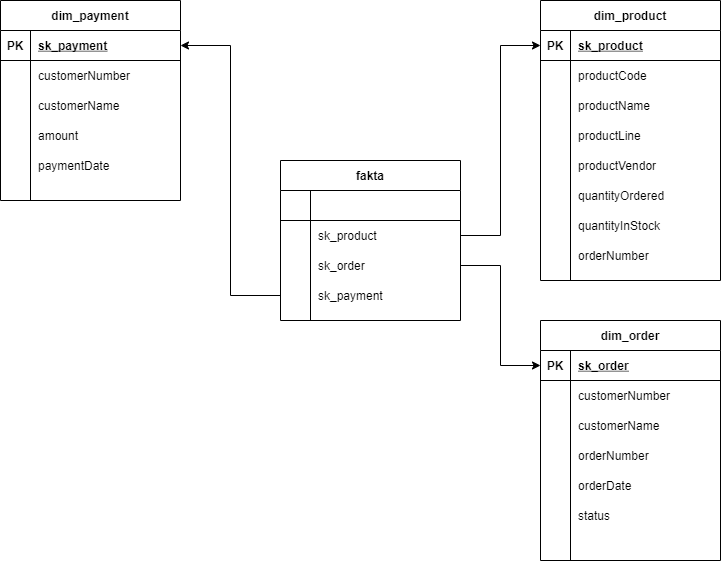

The diagram above was exported from draw.io. Its source (the exported page's mxGraphModel, read from the mxfile embedded in the PNG):
<mxGraphModel dx="806" dy="490" grid="1" gridSize="10" guides="1" tooltips="1" connect="1" arrows="1" fold="1" page="1" pageScale="1" pageWidth="850" pageHeight="1100" math="0" shadow="0">
  <root>
    <mxCell id="0" />
    <mxCell id="1" parent="0" />
    <mxCell id="_whwrivawiDE2kxX0Nby-1" value="dim_payment" style="shape=table;startSize=30;container=1;collapsible=1;childLayout=tableLayout;fixedRows=1;rowLines=0;fontStyle=1;align=center;resizeLast=1;" parent="1" vertex="1">
      <mxGeometry x="40" y="40" width="180" height="200" as="geometry" />
    </mxCell>
    <mxCell id="_whwrivawiDE2kxX0Nby-2" value="" style="shape=partialRectangle;collapsible=0;dropTarget=0;pointerEvents=0;fillColor=none;top=0;left=0;bottom=1;right=0;points=[[0,0.5],[1,0.5]];portConstraint=eastwest;" parent="_whwrivawiDE2kxX0Nby-1" vertex="1">
      <mxGeometry y="30" width="180" height="30" as="geometry" />
    </mxCell>
    <mxCell id="_whwrivawiDE2kxX0Nby-3" value="PK" style="shape=partialRectangle;connectable=0;fillColor=none;top=0;left=0;bottom=0;right=0;fontStyle=1;overflow=hidden;" parent="_whwrivawiDE2kxX0Nby-2" vertex="1">
      <mxGeometry width="30" height="30" as="geometry">
        <mxRectangle width="30" height="30" as="alternateBounds" />
      </mxGeometry>
    </mxCell>
    <mxCell id="_whwrivawiDE2kxX0Nby-4" value="sk_payment" style="shape=partialRectangle;connectable=0;fillColor=none;top=0;left=0;bottom=0;right=0;align=left;spacingLeft=6;fontStyle=5;overflow=hidden;" parent="_whwrivawiDE2kxX0Nby-2" vertex="1">
      <mxGeometry x="30" width="150" height="30" as="geometry">
        <mxRectangle width="150" height="30" as="alternateBounds" />
      </mxGeometry>
    </mxCell>
    <mxCell id="_whwrivawiDE2kxX0Nby-5" value="" style="shape=partialRectangle;collapsible=0;dropTarget=0;pointerEvents=0;fillColor=none;top=0;left=0;bottom=0;right=0;points=[[0,0.5],[1,0.5]];portConstraint=eastwest;" parent="_whwrivawiDE2kxX0Nby-1" vertex="1">
      <mxGeometry y="60" width="180" height="30" as="geometry" />
    </mxCell>
    <mxCell id="_whwrivawiDE2kxX0Nby-6" value="" style="shape=partialRectangle;connectable=0;fillColor=none;top=0;left=0;bottom=0;right=0;editable=1;overflow=hidden;" parent="_whwrivawiDE2kxX0Nby-5" vertex="1">
      <mxGeometry width="30" height="30" as="geometry">
        <mxRectangle width="30" height="30" as="alternateBounds" />
      </mxGeometry>
    </mxCell>
    <mxCell id="_whwrivawiDE2kxX0Nby-7" value="" style="shape=partialRectangle;connectable=0;fillColor=none;top=0;left=0;bottom=0;right=0;align=left;spacingLeft=6;overflow=hidden;" parent="_whwrivawiDE2kxX0Nby-5" vertex="1">
      <mxGeometry x="30" width="150" height="30" as="geometry">
        <mxRectangle width="150" height="30" as="alternateBounds" />
      </mxGeometry>
    </mxCell>
    <mxCell id="_whwrivawiDE2kxX0Nby-8" value="" style="shape=partialRectangle;collapsible=0;dropTarget=0;pointerEvents=0;fillColor=none;top=0;left=0;bottom=0;right=0;points=[[0,0.5],[1,0.5]];portConstraint=eastwest;" parent="_whwrivawiDE2kxX0Nby-1" vertex="1">
      <mxGeometry y="90" width="180" height="30" as="geometry" />
    </mxCell>
    <mxCell id="_whwrivawiDE2kxX0Nby-9" value="" style="shape=partialRectangle;connectable=0;fillColor=none;top=0;left=0;bottom=0;right=0;editable=1;overflow=hidden;" parent="_whwrivawiDE2kxX0Nby-8" vertex="1">
      <mxGeometry width="30" height="30" as="geometry">
        <mxRectangle width="30" height="30" as="alternateBounds" />
      </mxGeometry>
    </mxCell>
    <mxCell id="_whwrivawiDE2kxX0Nby-10" value="" style="shape=partialRectangle;connectable=0;fillColor=none;top=0;left=0;bottom=0;right=0;align=left;spacingLeft=6;overflow=hidden;" parent="_whwrivawiDE2kxX0Nby-8" vertex="1">
      <mxGeometry x="30" width="150" height="30" as="geometry">
        <mxRectangle width="150" height="30" as="alternateBounds" />
      </mxGeometry>
    </mxCell>
    <mxCell id="_whwrivawiDE2kxX0Nby-11" value="" style="shape=partialRectangle;collapsible=0;dropTarget=0;pointerEvents=0;fillColor=none;top=0;left=0;bottom=0;right=0;points=[[0,0.5],[1,0.5]];portConstraint=eastwest;" parent="_whwrivawiDE2kxX0Nby-1" vertex="1">
      <mxGeometry y="120" width="180" height="30" as="geometry" />
    </mxCell>
    <mxCell id="_whwrivawiDE2kxX0Nby-12" value="" style="shape=partialRectangle;connectable=0;fillColor=none;top=0;left=0;bottom=0;right=0;editable=1;overflow=hidden;" parent="_whwrivawiDE2kxX0Nby-11" vertex="1">
      <mxGeometry width="30" height="30" as="geometry">
        <mxRectangle width="30" height="30" as="alternateBounds" />
      </mxGeometry>
    </mxCell>
    <mxCell id="_whwrivawiDE2kxX0Nby-13" value="" style="shape=partialRectangle;connectable=0;fillColor=none;top=0;left=0;bottom=0;right=0;align=left;spacingLeft=6;overflow=hidden;" parent="_whwrivawiDE2kxX0Nby-11" vertex="1">
      <mxGeometry x="30" width="150" height="30" as="geometry">
        <mxRectangle width="150" height="30" as="alternateBounds" />
      </mxGeometry>
    </mxCell>
    <mxCell id="_whwrivawiDE2kxX0Nby-14" value="fakta" style="shape=table;startSize=30;container=1;collapsible=1;childLayout=tableLayout;fixedRows=1;rowLines=0;fontStyle=1;align=center;resizeLast=1;" parent="1" vertex="1">
      <mxGeometry x="320" y="200" width="180" height="160" as="geometry" />
    </mxCell>
    <mxCell id="_whwrivawiDE2kxX0Nby-15" value="" style="shape=partialRectangle;collapsible=0;dropTarget=0;pointerEvents=0;fillColor=none;top=0;left=0;bottom=1;right=0;points=[[0,0.5],[1,0.5]];portConstraint=eastwest;" parent="_whwrivawiDE2kxX0Nby-14" vertex="1">
      <mxGeometry y="30" width="180" height="30" as="geometry" />
    </mxCell>
    <mxCell id="_whwrivawiDE2kxX0Nby-16" value="" style="shape=partialRectangle;connectable=0;fillColor=none;top=0;left=0;bottom=0;right=0;fontStyle=1;overflow=hidden;" parent="_whwrivawiDE2kxX0Nby-15" vertex="1">
      <mxGeometry width="30" height="30" as="geometry">
        <mxRectangle width="30" height="30" as="alternateBounds" />
      </mxGeometry>
    </mxCell>
    <mxCell id="_whwrivawiDE2kxX0Nby-17" value="" style="shape=partialRectangle;connectable=0;fillColor=none;top=0;left=0;bottom=0;right=0;align=left;spacingLeft=6;fontStyle=5;overflow=hidden;" parent="_whwrivawiDE2kxX0Nby-15" vertex="1">
      <mxGeometry x="30" width="150" height="30" as="geometry">
        <mxRectangle width="150" height="30" as="alternateBounds" />
      </mxGeometry>
    </mxCell>
    <mxCell id="_whwrivawiDE2kxX0Nby-18" value="" style="shape=partialRectangle;collapsible=0;dropTarget=0;pointerEvents=0;fillColor=none;top=0;left=0;bottom=0;right=0;points=[[0,0.5],[1,0.5]];portConstraint=eastwest;" parent="_whwrivawiDE2kxX0Nby-14" vertex="1">
      <mxGeometry y="60" width="180" height="30" as="geometry" />
    </mxCell>
    <mxCell id="_whwrivawiDE2kxX0Nby-19" value="" style="shape=partialRectangle;connectable=0;fillColor=none;top=0;left=0;bottom=0;right=0;editable=1;overflow=hidden;" parent="_whwrivawiDE2kxX0Nby-18" vertex="1">
      <mxGeometry width="30" height="30" as="geometry">
        <mxRectangle width="30" height="30" as="alternateBounds" />
      </mxGeometry>
    </mxCell>
    <mxCell id="_whwrivawiDE2kxX0Nby-20" value="sk_product" style="shape=partialRectangle;connectable=0;fillColor=none;top=0;left=0;bottom=0;right=0;align=left;spacingLeft=6;overflow=hidden;" parent="_whwrivawiDE2kxX0Nby-18" vertex="1">
      <mxGeometry x="30" width="150" height="30" as="geometry">
        <mxRectangle width="150" height="30" as="alternateBounds" />
      </mxGeometry>
    </mxCell>
    <mxCell id="_whwrivawiDE2kxX0Nby-21" value="" style="shape=partialRectangle;collapsible=0;dropTarget=0;pointerEvents=0;fillColor=none;top=0;left=0;bottom=0;right=0;points=[[0,0.5],[1,0.5]];portConstraint=eastwest;" parent="_whwrivawiDE2kxX0Nby-14" vertex="1">
      <mxGeometry y="90" width="180" height="30" as="geometry" />
    </mxCell>
    <mxCell id="_whwrivawiDE2kxX0Nby-22" value="" style="shape=partialRectangle;connectable=0;fillColor=none;top=0;left=0;bottom=0;right=0;editable=1;overflow=hidden;" parent="_whwrivawiDE2kxX0Nby-21" vertex="1">
      <mxGeometry width="30" height="30" as="geometry">
        <mxRectangle width="30" height="30" as="alternateBounds" />
      </mxGeometry>
    </mxCell>
    <mxCell id="_whwrivawiDE2kxX0Nby-23" value="sk_order" style="shape=partialRectangle;connectable=0;fillColor=none;top=0;left=0;bottom=0;right=0;align=left;spacingLeft=6;overflow=hidden;" parent="_whwrivawiDE2kxX0Nby-21" vertex="1">
      <mxGeometry x="30" width="150" height="30" as="geometry">
        <mxRectangle width="150" height="30" as="alternateBounds" />
      </mxGeometry>
    </mxCell>
    <mxCell id="_whwrivawiDE2kxX0Nby-24" value="" style="shape=partialRectangle;collapsible=0;dropTarget=0;pointerEvents=0;fillColor=none;top=0;left=0;bottom=0;right=0;points=[[0,0.5],[1,0.5]];portConstraint=eastwest;" parent="_whwrivawiDE2kxX0Nby-14" vertex="1">
      <mxGeometry y="120" width="180" height="30" as="geometry" />
    </mxCell>
    <mxCell id="_whwrivawiDE2kxX0Nby-25" value="" style="shape=partialRectangle;connectable=0;fillColor=none;top=0;left=0;bottom=0;right=0;editable=1;overflow=hidden;" parent="_whwrivawiDE2kxX0Nby-24" vertex="1">
      <mxGeometry width="30" height="30" as="geometry">
        <mxRectangle width="30" height="30" as="alternateBounds" />
      </mxGeometry>
    </mxCell>
    <mxCell id="_whwrivawiDE2kxX0Nby-26" value="sk_payment" style="shape=partialRectangle;connectable=0;fillColor=none;top=0;left=0;bottom=0;right=0;align=left;spacingLeft=6;overflow=hidden;" parent="_whwrivawiDE2kxX0Nby-24" vertex="1">
      <mxGeometry x="30" width="150" height="30" as="geometry">
        <mxRectangle width="150" height="30" as="alternateBounds" />
      </mxGeometry>
    </mxCell>
    <mxCell id="_whwrivawiDE2kxX0Nby-27" value="dim_product" style="shape=table;startSize=30;container=1;collapsible=1;childLayout=tableLayout;fixedRows=1;rowLines=0;fontStyle=1;align=center;resizeLast=1;" parent="1" vertex="1">
      <mxGeometry x="580" y="40" width="180" height="280" as="geometry" />
    </mxCell>
    <mxCell id="_whwrivawiDE2kxX0Nby-28" value="" style="shape=partialRectangle;collapsible=0;dropTarget=0;pointerEvents=0;fillColor=none;top=0;left=0;bottom=1;right=0;points=[[0,0.5],[1,0.5]];portConstraint=eastwest;" parent="_whwrivawiDE2kxX0Nby-27" vertex="1">
      <mxGeometry y="30" width="180" height="30" as="geometry" />
    </mxCell>
    <mxCell id="_whwrivawiDE2kxX0Nby-29" value="PK" style="shape=partialRectangle;connectable=0;fillColor=none;top=0;left=0;bottom=0;right=0;fontStyle=1;overflow=hidden;" parent="_whwrivawiDE2kxX0Nby-28" vertex="1">
      <mxGeometry width="30" height="30" as="geometry">
        <mxRectangle width="30" height="30" as="alternateBounds" />
      </mxGeometry>
    </mxCell>
    <mxCell id="_whwrivawiDE2kxX0Nby-30" value="sk_product" style="shape=partialRectangle;connectable=0;fillColor=none;top=0;left=0;bottom=0;right=0;align=left;spacingLeft=6;fontStyle=5;overflow=hidden;" parent="_whwrivawiDE2kxX0Nby-28" vertex="1">
      <mxGeometry x="30" width="150" height="30" as="geometry">
        <mxRectangle width="150" height="30" as="alternateBounds" />
      </mxGeometry>
    </mxCell>
    <mxCell id="_whwrivawiDE2kxX0Nby-31" value="" style="shape=partialRectangle;collapsible=0;dropTarget=0;pointerEvents=0;fillColor=none;top=0;left=0;bottom=0;right=0;points=[[0,0.5],[1,0.5]];portConstraint=eastwest;" parent="_whwrivawiDE2kxX0Nby-27" vertex="1">
      <mxGeometry y="60" width="180" height="30" as="geometry" />
    </mxCell>
    <mxCell id="_whwrivawiDE2kxX0Nby-32" value="" style="shape=partialRectangle;connectable=0;fillColor=none;top=0;left=0;bottom=0;right=0;editable=1;overflow=hidden;" parent="_whwrivawiDE2kxX0Nby-31" vertex="1">
      <mxGeometry width="30" height="30" as="geometry">
        <mxRectangle width="30" height="30" as="alternateBounds" />
      </mxGeometry>
    </mxCell>
    <mxCell id="_whwrivawiDE2kxX0Nby-33" value="" style="shape=partialRectangle;connectable=0;fillColor=none;top=0;left=0;bottom=0;right=0;align=left;spacingLeft=6;overflow=hidden;" parent="_whwrivawiDE2kxX0Nby-31" vertex="1">
      <mxGeometry x="30" width="150" height="30" as="geometry">
        <mxRectangle width="150" height="30" as="alternateBounds" />
      </mxGeometry>
    </mxCell>
    <mxCell id="_whwrivawiDE2kxX0Nby-34" value="" style="shape=partialRectangle;collapsible=0;dropTarget=0;pointerEvents=0;fillColor=none;top=0;left=0;bottom=0;right=0;points=[[0,0.5],[1,0.5]];portConstraint=eastwest;" parent="_whwrivawiDE2kxX0Nby-27" vertex="1">
      <mxGeometry y="90" width="180" height="30" as="geometry" />
    </mxCell>
    <mxCell id="_whwrivawiDE2kxX0Nby-35" value="" style="shape=partialRectangle;connectable=0;fillColor=none;top=0;left=0;bottom=0;right=0;editable=1;overflow=hidden;" parent="_whwrivawiDE2kxX0Nby-34" vertex="1">
      <mxGeometry width="30" height="30" as="geometry">
        <mxRectangle width="30" height="30" as="alternateBounds" />
      </mxGeometry>
    </mxCell>
    <mxCell id="_whwrivawiDE2kxX0Nby-36" value="" style="shape=partialRectangle;connectable=0;fillColor=none;top=0;left=0;bottom=0;right=0;align=left;spacingLeft=6;overflow=hidden;" parent="_whwrivawiDE2kxX0Nby-34" vertex="1">
      <mxGeometry x="30" width="150" height="30" as="geometry">
        <mxRectangle width="150" height="30" as="alternateBounds" />
      </mxGeometry>
    </mxCell>
    <mxCell id="_whwrivawiDE2kxX0Nby-37" value="" style="shape=partialRectangle;collapsible=0;dropTarget=0;pointerEvents=0;fillColor=none;top=0;left=0;bottom=0;right=0;points=[[0,0.5],[1,0.5]];portConstraint=eastwest;" parent="_whwrivawiDE2kxX0Nby-27" vertex="1">
      <mxGeometry y="120" width="180" height="30" as="geometry" />
    </mxCell>
    <mxCell id="_whwrivawiDE2kxX0Nby-38" value="" style="shape=partialRectangle;connectable=0;fillColor=none;top=0;left=0;bottom=0;right=0;editable=1;overflow=hidden;" parent="_whwrivawiDE2kxX0Nby-37" vertex="1">
      <mxGeometry width="30" height="30" as="geometry">
        <mxRectangle width="30" height="30" as="alternateBounds" />
      </mxGeometry>
    </mxCell>
    <mxCell id="_whwrivawiDE2kxX0Nby-39" value="" style="shape=partialRectangle;connectable=0;fillColor=none;top=0;left=0;bottom=0;right=0;align=left;spacingLeft=6;overflow=hidden;" parent="_whwrivawiDE2kxX0Nby-37" vertex="1">
      <mxGeometry x="30" width="150" height="30" as="geometry">
        <mxRectangle width="150" height="30" as="alternateBounds" />
      </mxGeometry>
    </mxCell>
    <mxCell id="_whwrivawiDE2kxX0Nby-40" value="dim_order" style="shape=table;startSize=30;container=1;collapsible=1;childLayout=tableLayout;fixedRows=1;rowLines=0;fontStyle=1;align=center;resizeLast=1;" parent="1" vertex="1">
      <mxGeometry x="580" y="360" width="180" height="240" as="geometry" />
    </mxCell>
    <mxCell id="_whwrivawiDE2kxX0Nby-41" value="" style="shape=partialRectangle;collapsible=0;dropTarget=0;pointerEvents=0;fillColor=none;top=0;left=0;bottom=1;right=0;points=[[0,0.5],[1,0.5]];portConstraint=eastwest;" parent="_whwrivawiDE2kxX0Nby-40" vertex="1">
      <mxGeometry y="30" width="180" height="30" as="geometry" />
    </mxCell>
    <mxCell id="_whwrivawiDE2kxX0Nby-42" value="PK" style="shape=partialRectangle;connectable=0;fillColor=none;top=0;left=0;bottom=0;right=0;fontStyle=1;overflow=hidden;" parent="_whwrivawiDE2kxX0Nby-41" vertex="1">
      <mxGeometry width="30" height="30" as="geometry">
        <mxRectangle width="30" height="30" as="alternateBounds" />
      </mxGeometry>
    </mxCell>
    <mxCell id="_whwrivawiDE2kxX0Nby-43" value="sk_order" style="shape=partialRectangle;connectable=0;fillColor=none;top=0;left=0;bottom=0;right=0;align=left;spacingLeft=6;fontStyle=5;overflow=hidden;" parent="_whwrivawiDE2kxX0Nby-41" vertex="1">
      <mxGeometry x="30" width="150" height="30" as="geometry">
        <mxRectangle width="150" height="30" as="alternateBounds" />
      </mxGeometry>
    </mxCell>
    <mxCell id="_whwrivawiDE2kxX0Nby-44" value="" style="shape=partialRectangle;collapsible=0;dropTarget=0;pointerEvents=0;fillColor=none;top=0;left=0;bottom=0;right=0;points=[[0,0.5],[1,0.5]];portConstraint=eastwest;" parent="_whwrivawiDE2kxX0Nby-40" vertex="1">
      <mxGeometry y="60" width="180" height="30" as="geometry" />
    </mxCell>
    <mxCell id="_whwrivawiDE2kxX0Nby-45" value="" style="shape=partialRectangle;connectable=0;fillColor=none;top=0;left=0;bottom=0;right=0;editable=1;overflow=hidden;" parent="_whwrivawiDE2kxX0Nby-44" vertex="1">
      <mxGeometry width="30" height="30" as="geometry">
        <mxRectangle width="30" height="30" as="alternateBounds" />
      </mxGeometry>
    </mxCell>
    <mxCell id="_whwrivawiDE2kxX0Nby-46" value="" style="shape=partialRectangle;connectable=0;fillColor=none;top=0;left=0;bottom=0;right=0;align=left;spacingLeft=6;overflow=hidden;" parent="_whwrivawiDE2kxX0Nby-44" vertex="1">
      <mxGeometry x="30" width="150" height="30" as="geometry">
        <mxRectangle width="150" height="30" as="alternateBounds" />
      </mxGeometry>
    </mxCell>
    <mxCell id="_whwrivawiDE2kxX0Nby-47" value="" style="shape=partialRectangle;collapsible=0;dropTarget=0;pointerEvents=0;fillColor=none;top=0;left=0;bottom=0;right=0;points=[[0,0.5],[1,0.5]];portConstraint=eastwest;" parent="_whwrivawiDE2kxX0Nby-40" vertex="1">
      <mxGeometry y="90" width="180" height="30" as="geometry" />
    </mxCell>
    <mxCell id="_whwrivawiDE2kxX0Nby-48" value="" style="shape=partialRectangle;connectable=0;fillColor=none;top=0;left=0;bottom=0;right=0;editable=1;overflow=hidden;" parent="_whwrivawiDE2kxX0Nby-47" vertex="1">
      <mxGeometry width="30" height="30" as="geometry">
        <mxRectangle width="30" height="30" as="alternateBounds" />
      </mxGeometry>
    </mxCell>
    <mxCell id="_whwrivawiDE2kxX0Nby-49" value="" style="shape=partialRectangle;connectable=0;fillColor=none;top=0;left=0;bottom=0;right=0;align=left;spacingLeft=6;overflow=hidden;" parent="_whwrivawiDE2kxX0Nby-47" vertex="1">
      <mxGeometry x="30" width="150" height="30" as="geometry">
        <mxRectangle width="150" height="30" as="alternateBounds" />
      </mxGeometry>
    </mxCell>
    <mxCell id="_whwrivawiDE2kxX0Nby-50" value="" style="shape=partialRectangle;collapsible=0;dropTarget=0;pointerEvents=0;fillColor=none;top=0;left=0;bottom=0;right=0;points=[[0,0.5],[1,0.5]];portConstraint=eastwest;" parent="_whwrivawiDE2kxX0Nby-40" vertex="1">
      <mxGeometry y="120" width="180" height="30" as="geometry" />
    </mxCell>
    <mxCell id="_whwrivawiDE2kxX0Nby-51" value="" style="shape=partialRectangle;connectable=0;fillColor=none;top=0;left=0;bottom=0;right=0;editable=1;overflow=hidden;" parent="_whwrivawiDE2kxX0Nby-50" vertex="1">
      <mxGeometry width="30" height="30" as="geometry">
        <mxRectangle width="30" height="30" as="alternateBounds" />
      </mxGeometry>
    </mxCell>
    <mxCell id="_whwrivawiDE2kxX0Nby-52" value="" style="shape=partialRectangle;connectable=0;fillColor=none;top=0;left=0;bottom=0;right=0;align=left;spacingLeft=6;overflow=hidden;" parent="_whwrivawiDE2kxX0Nby-50" vertex="1">
      <mxGeometry x="30" width="150" height="30" as="geometry">
        <mxRectangle width="150" height="30" as="alternateBounds" />
      </mxGeometry>
    </mxCell>
    <mxCell id="_whwrivawiDE2kxX0Nby-53" value="customerNumber" style="shape=partialRectangle;connectable=0;fillColor=none;top=0;left=0;bottom=0;right=0;align=left;spacingLeft=6;overflow=hidden;fontColor=default;strokeColor=default;" parent="1" vertex="1">
      <mxGeometry x="70" y="100" width="150" height="30" as="geometry">
        <mxRectangle width="150" height="30" as="alternateBounds" />
      </mxGeometry>
    </mxCell>
    <mxCell id="_whwrivawiDE2kxX0Nby-54" value="customerName" style="shape=partialRectangle;connectable=0;fillColor=none;top=0;left=0;bottom=0;right=0;align=left;spacingLeft=6;overflow=hidden;fontColor=default;strokeColor=default;" parent="1" vertex="1">
      <mxGeometry x="70" y="130" width="150" height="30" as="geometry">
        <mxRectangle width="150" height="30" as="alternateBounds" />
      </mxGeometry>
    </mxCell>
    <mxCell id="_whwrivawiDE2kxX0Nby-55" value="amount" style="shape=partialRectangle;connectable=0;fillColor=none;top=0;left=0;bottom=0;right=0;align=left;spacingLeft=6;overflow=hidden;fontColor=default;strokeColor=default;" parent="1" vertex="1">
      <mxGeometry x="70" y="160" width="150" height="30" as="geometry">
        <mxRectangle width="150" height="30" as="alternateBounds" />
      </mxGeometry>
    </mxCell>
    <mxCell id="_whwrivawiDE2kxX0Nby-56" value="paymentDate" style="shape=partialRectangle;connectable=0;fillColor=none;top=0;left=0;bottom=0;right=0;align=left;spacingLeft=6;overflow=hidden;fontColor=default;strokeColor=default;" parent="1" vertex="1">
      <mxGeometry x="70" y="190" width="150" height="30" as="geometry">
        <mxRectangle width="150" height="30" as="alternateBounds" />
      </mxGeometry>
    </mxCell>
    <mxCell id="_whwrivawiDE2kxX0Nby-57" value="customerNumber" style="shape=partialRectangle;connectable=0;fillColor=none;top=0;left=0;bottom=0;right=0;align=left;spacingLeft=6;overflow=hidden;" parent="1" vertex="1">
      <mxGeometry x="610" y="420" width="150" height="30" as="geometry">
        <mxRectangle width="150" height="30" as="alternateBounds" />
      </mxGeometry>
    </mxCell>
    <mxCell id="_whwrivawiDE2kxX0Nby-58" value="customerName" style="shape=partialRectangle;connectable=0;fillColor=none;top=0;left=0;bottom=0;right=0;align=left;spacingLeft=6;overflow=hidden;" parent="1" vertex="1">
      <mxGeometry x="610" y="450" width="150" height="30" as="geometry">
        <mxRectangle width="150" height="30" as="alternateBounds" />
      </mxGeometry>
    </mxCell>
    <mxCell id="_whwrivawiDE2kxX0Nby-59" value="orderNumber" style="shape=partialRectangle;connectable=0;fillColor=none;top=0;left=0;bottom=0;right=0;align=left;spacingLeft=6;overflow=hidden;" parent="1" vertex="1">
      <mxGeometry x="610" y="480" width="150" height="30" as="geometry">
        <mxRectangle width="150" height="30" as="alternateBounds" />
      </mxGeometry>
    </mxCell>
    <mxCell id="_whwrivawiDE2kxX0Nby-60" value="orderDate" style="shape=partialRectangle;connectable=0;fillColor=none;top=0;left=0;bottom=0;right=0;align=left;spacingLeft=6;overflow=hidden;" parent="1" vertex="1">
      <mxGeometry x="610" y="510" width="150" height="30" as="geometry">
        <mxRectangle width="150" height="30" as="alternateBounds" />
      </mxGeometry>
    </mxCell>
    <mxCell id="_whwrivawiDE2kxX0Nby-61" value="status" style="shape=partialRectangle;connectable=0;fillColor=none;top=0;left=0;bottom=0;right=0;align=left;spacingLeft=6;overflow=hidden;" parent="1" vertex="1">
      <mxGeometry x="610" y="540" width="150" height="30" as="geometry">
        <mxRectangle width="150" height="30" as="alternateBounds" />
      </mxGeometry>
    </mxCell>
    <mxCell id="_whwrivawiDE2kxX0Nby-62" value="productCode" style="shape=partialRectangle;connectable=0;fillColor=none;top=0;left=0;bottom=0;right=0;align=left;spacingLeft=6;overflow=hidden;fontColor=default;strokeColor=default;" parent="1" vertex="1">
      <mxGeometry x="610" y="100" width="150" height="30" as="geometry">
        <mxRectangle width="150" height="30" as="alternateBounds" />
      </mxGeometry>
    </mxCell>
    <mxCell id="_whwrivawiDE2kxX0Nby-63" value="productName" style="shape=partialRectangle;connectable=0;fillColor=none;top=0;left=0;bottom=0;right=0;align=left;spacingLeft=6;overflow=hidden;fontColor=default;strokeColor=default;" parent="1" vertex="1">
      <mxGeometry x="610" y="130" width="150" height="30" as="geometry">
        <mxRectangle width="150" height="30" as="alternateBounds" />
      </mxGeometry>
    </mxCell>
    <mxCell id="_whwrivawiDE2kxX0Nby-64" value="productLine" style="shape=partialRectangle;connectable=0;fillColor=none;top=0;left=0;bottom=0;right=0;align=left;spacingLeft=6;overflow=hidden;fontColor=default;strokeColor=default;" parent="1" vertex="1">
      <mxGeometry x="610" y="160" width="150" height="30" as="geometry">
        <mxRectangle width="150" height="30" as="alternateBounds" />
      </mxGeometry>
    </mxCell>
    <mxCell id="_whwrivawiDE2kxX0Nby-65" value="productVendor" style="shape=partialRectangle;connectable=0;fillColor=none;top=0;left=0;bottom=0;right=0;align=left;spacingLeft=6;overflow=hidden;fontColor=default;strokeColor=default;" parent="1" vertex="1">
      <mxGeometry x="610" y="190" width="150" height="30" as="geometry">
        <mxRectangle width="150" height="30" as="alternateBounds" />
      </mxGeometry>
    </mxCell>
    <mxCell id="_whwrivawiDE2kxX0Nby-66" value="quantityOrdered" style="shape=partialRectangle;connectable=0;fillColor=none;top=0;left=0;bottom=0;right=0;align=left;spacingLeft=6;overflow=hidden;fontColor=default;strokeColor=default;" parent="1" vertex="1">
      <mxGeometry x="610" y="220" width="150" height="30" as="geometry">
        <mxRectangle width="150" height="30" as="alternateBounds" />
      </mxGeometry>
    </mxCell>
    <mxCell id="_whwrivawiDE2kxX0Nby-67" value="quantityInStock" style="shape=partialRectangle;connectable=0;fillColor=none;top=0;left=0;bottom=0;right=0;align=left;spacingLeft=6;overflow=hidden;fontColor=default;strokeColor=default;" parent="1" vertex="1">
      <mxGeometry x="610" y="250" width="150" height="30" as="geometry">
        <mxRectangle width="150" height="30" as="alternateBounds" />
      </mxGeometry>
    </mxCell>
    <mxCell id="_whwrivawiDE2kxX0Nby-68" value="orderNumber" style="shape=partialRectangle;connectable=0;fillColor=none;top=0;left=0;bottom=0;right=0;align=left;spacingLeft=6;overflow=hidden;fontColor=default;strokeColor=default;" parent="1" vertex="1">
      <mxGeometry x="610" y="280" width="150" height="30" as="geometry">
        <mxRectangle width="150" height="30" as="alternateBounds" />
      </mxGeometry>
    </mxCell>
    <mxCell id="_whwrivawiDE2kxX0Nby-69" style="edgeStyle=orthogonalEdgeStyle;rounded=0;orthogonalLoop=1;jettySize=auto;html=1;entryX=0;entryY=0.5;entryDx=0;entryDy=0;" parent="1" source="_whwrivawiDE2kxX0Nby-18" target="_whwrivawiDE2kxX0Nby-28" edge="1">
      <mxGeometry relative="1" as="geometry" />
    </mxCell>
    <mxCell id="_whwrivawiDE2kxX0Nby-70" style="edgeStyle=orthogonalEdgeStyle;rounded=0;orthogonalLoop=1;jettySize=auto;html=1;entryX=0;entryY=0.5;entryDx=0;entryDy=0;" parent="1" source="_whwrivawiDE2kxX0Nby-21" target="_whwrivawiDE2kxX0Nby-41" edge="1">
      <mxGeometry relative="1" as="geometry" />
    </mxCell>
    <mxCell id="_whwrivawiDE2kxX0Nby-71" style="edgeStyle=orthogonalEdgeStyle;rounded=0;orthogonalLoop=1;jettySize=auto;html=1;entryX=1;entryY=0.5;entryDx=0;entryDy=0;" parent="1" source="_whwrivawiDE2kxX0Nby-24" target="_whwrivawiDE2kxX0Nby-2" edge="1">
      <mxGeometry relative="1" as="geometry" />
    </mxCell>
  </root>
</mxGraphModel>